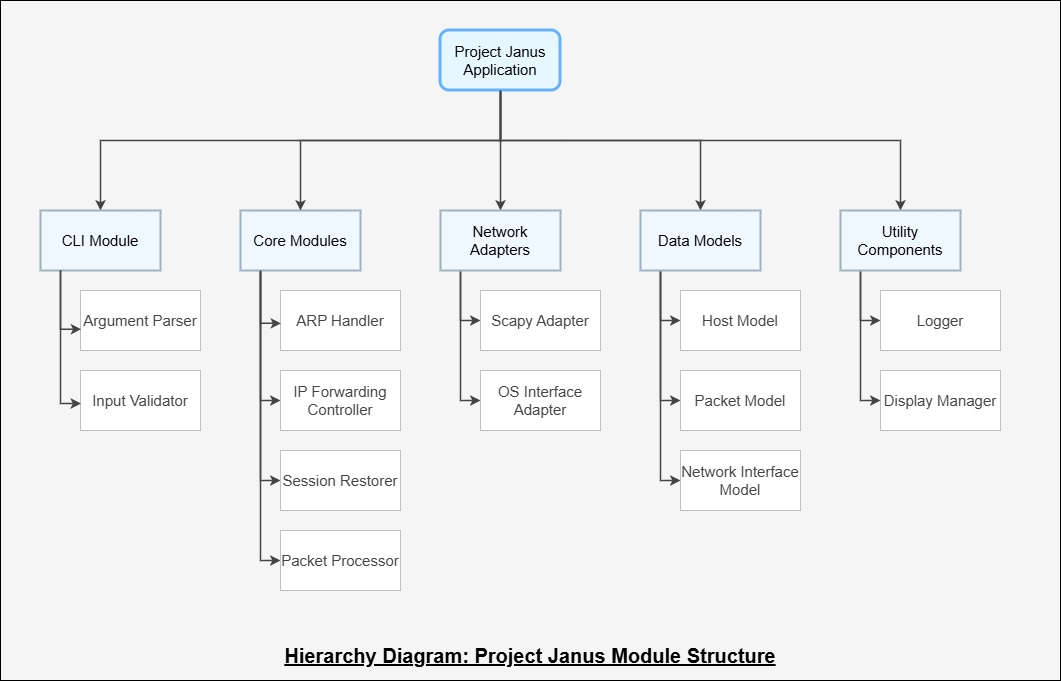

The diagram above was exported from draw.io. Its source (the exported page's mxGraphModel, read from the mxfile embedded in the PNG):
<mxGraphModel dx="1489" dy="909" grid="1" gridSize="10" guides="1" tooltips="1" connect="1" arrows="1" fold="1" page="1" pageScale="1" pageWidth="850" pageHeight="1100" math="0" shadow="0">
  <root>
    <mxCell id="0" />
    <mxCell id="1" parent="0" />
    <mxCell id="xQRI8H6Qzz0leiU0uSAx-40" value="" style="rounded=0;whiteSpace=wrap;html=1;fillColor=#F5F5F5;fontSize=15;" vertex="1" parent="1">
      <mxGeometry x="90" y="80" width="1060" height="680" as="geometry" />
    </mxCell>
    <mxCell id="xQRI8H6Qzz0leiU0uSAx-20" style="edgeStyle=orthogonalEdgeStyle;rounded=0;orthogonalLoop=1;jettySize=auto;html=1;entryX=0.5;entryY=0;entryDx=0;entryDy=0;strokeColor=#444444;strokeWidth=1.5;fontSize=15;" edge="1" parent="1" source="xQRI8H6Qzz0leiU0uSAx-1" target="xQRI8H6Qzz0leiU0uSAx-2">
      <mxGeometry relative="1" as="geometry">
        <mxPoint x="590" y="280" as="targetPoint" />
        <Array as="points">
          <mxPoint x="590" y="220" />
          <mxPoint x="190" y="220" />
        </Array>
      </mxGeometry>
    </mxCell>
    <mxCell id="xQRI8H6Qzz0leiU0uSAx-23" style="edgeStyle=orthogonalEdgeStyle;rounded=0;orthogonalLoop=1;jettySize=auto;html=1;entryX=0.5;entryY=0;entryDx=0;entryDy=0;strokeColor=#444444;strokeWidth=1.5;fontSize=15;" edge="1" parent="1" source="xQRI8H6Qzz0leiU0uSAx-1" target="xQRI8H6Qzz0leiU0uSAx-5">
      <mxGeometry relative="1" as="geometry" />
    </mxCell>
    <mxCell id="xQRI8H6Qzz0leiU0uSAx-24" style="edgeStyle=orthogonalEdgeStyle;rounded=0;orthogonalLoop=1;jettySize=auto;html=1;entryX=0.5;entryY=0;entryDx=0;entryDy=0;strokeColor=#444444;strokeWidth=1.5;fontSize=15;" edge="1" parent="1" source="xQRI8H6Qzz0leiU0uSAx-1" target="xQRI8H6Qzz0leiU0uSAx-4">
      <mxGeometry relative="1" as="geometry">
        <Array as="points">
          <mxPoint x="590" y="220" />
          <mxPoint x="790" y="220" />
        </Array>
      </mxGeometry>
    </mxCell>
    <mxCell id="xQRI8H6Qzz0leiU0uSAx-25" style="edgeStyle=orthogonalEdgeStyle;rounded=0;orthogonalLoop=1;jettySize=auto;html=1;entryX=0.5;entryY=0;entryDx=0;entryDy=0;strokeColor=#444444;strokeWidth=1.5;fontSize=15;" edge="1" parent="1" source="xQRI8H6Qzz0leiU0uSAx-1" target="xQRI8H6Qzz0leiU0uSAx-3">
      <mxGeometry relative="1" as="geometry">
        <Array as="points">
          <mxPoint x="590" y="220" />
          <mxPoint x="990" y="220" />
        </Array>
      </mxGeometry>
    </mxCell>
    <mxCell id="xQRI8H6Qzz0leiU0uSAx-1" value="Project Janus Application" style="rounded=1;whiteSpace=wrap;html=1;fillColor=#E6F7FF;strokeColor=#66B2FF;strokeWidth=3;fontSize=15;" vertex="1" parent="1">
      <mxGeometry x="530" y="110" width="120" height="60" as="geometry" />
    </mxCell>
    <mxCell id="xQRI8H6Qzz0leiU0uSAx-2" value="CLI Module" style="rounded=0;whiteSpace=wrap;html=1;fillColor=#F0F8FF;strokeColor=#9EB3C2;strokeWidth=2;fontSize=15;" vertex="1" parent="1">
      <mxGeometry x="130" y="290" width="120" height="60" as="geometry" />
    </mxCell>
    <mxCell id="xQRI8H6Qzz0leiU0uSAx-37" style="edgeStyle=orthogonalEdgeStyle;rounded=0;orthogonalLoop=1;jettySize=auto;html=1;entryX=0;entryY=0.5;entryDx=0;entryDy=0;strokeColor=#444444;strokeWidth=1.5;fontSize=15;" edge="1" parent="1" source="xQRI8H6Qzz0leiU0uSAx-3" target="xQRI8H6Qzz0leiU0uSAx-10">
      <mxGeometry relative="1" as="geometry">
        <Array as="points">
          <mxPoint x="950" y="400" />
        </Array>
      </mxGeometry>
    </mxCell>
    <mxCell id="xQRI8H6Qzz0leiU0uSAx-38" style="edgeStyle=orthogonalEdgeStyle;rounded=0;orthogonalLoop=1;jettySize=auto;html=1;entryX=0;entryY=0.5;entryDx=0;entryDy=0;strokeColor=#444444;strokeWidth=1.5;fontSize=15;" edge="1" parent="1" source="xQRI8H6Qzz0leiU0uSAx-3" target="xQRI8H6Qzz0leiU0uSAx-9">
      <mxGeometry relative="1" as="geometry">
        <Array as="points">
          <mxPoint x="950" y="480" />
        </Array>
      </mxGeometry>
    </mxCell>
    <mxCell id="xQRI8H6Qzz0leiU0uSAx-3" value="Utility Components" style="rounded=0;whiteSpace=wrap;html=1;fillColor=#F0F8FF;strokeColor=#9EB3C2;strokeWidth=2;fontSize=15;" vertex="1" parent="1">
      <mxGeometry x="930" y="290" width="120" height="60" as="geometry" />
    </mxCell>
    <mxCell id="xQRI8H6Qzz0leiU0uSAx-34" style="edgeStyle=orthogonalEdgeStyle;rounded=0;orthogonalLoop=1;jettySize=auto;html=1;entryX=0;entryY=0.5;entryDx=0;entryDy=0;strokeColor=#444444;strokeWidth=1.5;fontSize=15;" edge="1" parent="1" source="xQRI8H6Qzz0leiU0uSAx-4" target="xQRI8H6Qzz0leiU0uSAx-13">
      <mxGeometry relative="1" as="geometry">
        <Array as="points">
          <mxPoint x="750" y="400" />
        </Array>
      </mxGeometry>
    </mxCell>
    <mxCell id="xQRI8H6Qzz0leiU0uSAx-35" style="edgeStyle=orthogonalEdgeStyle;rounded=0;orthogonalLoop=1;jettySize=auto;html=1;entryX=0;entryY=0.5;entryDx=0;entryDy=0;strokeColor=#444444;strokeWidth=1.5;fontSize=15;" edge="1" parent="1" source="xQRI8H6Qzz0leiU0uSAx-4" target="xQRI8H6Qzz0leiU0uSAx-12">
      <mxGeometry relative="1" as="geometry">
        <Array as="points">
          <mxPoint x="750" y="480" />
        </Array>
      </mxGeometry>
    </mxCell>
    <mxCell id="xQRI8H6Qzz0leiU0uSAx-36" style="edgeStyle=orthogonalEdgeStyle;rounded=0;orthogonalLoop=1;jettySize=auto;html=1;entryX=0;entryY=0.5;entryDx=0;entryDy=0;strokeColor=#444444;strokeWidth=1.5;fontSize=15;" edge="1" parent="1" source="xQRI8H6Qzz0leiU0uSAx-4" target="xQRI8H6Qzz0leiU0uSAx-11">
      <mxGeometry relative="1" as="geometry">
        <Array as="points">
          <mxPoint x="750" y="560" />
        </Array>
      </mxGeometry>
    </mxCell>
    <mxCell id="xQRI8H6Qzz0leiU0uSAx-4" value="Data Models" style="rounded=0;whiteSpace=wrap;html=1;fillColor=#F0F8FF;strokeColor=#9EB3C2;strokeWidth=2;fontSize=15;" vertex="1" parent="1">
      <mxGeometry x="730" y="290" width="120" height="60" as="geometry" />
    </mxCell>
    <mxCell id="xQRI8H6Qzz0leiU0uSAx-32" style="edgeStyle=orthogonalEdgeStyle;rounded=0;orthogonalLoop=1;jettySize=auto;html=1;entryX=0;entryY=0.5;entryDx=0;entryDy=0;strokeColor=#444444;strokeWidth=1.5;fontSize=15;" edge="1" parent="1" source="xQRI8H6Qzz0leiU0uSAx-5" target="xQRI8H6Qzz0leiU0uSAx-15">
      <mxGeometry relative="1" as="geometry">
        <Array as="points">
          <mxPoint x="550" y="400" />
        </Array>
      </mxGeometry>
    </mxCell>
    <mxCell id="xQRI8H6Qzz0leiU0uSAx-33" style="edgeStyle=orthogonalEdgeStyle;rounded=0;orthogonalLoop=1;jettySize=auto;html=1;entryX=0;entryY=0.5;entryDx=0;entryDy=0;strokeColor=#444444;strokeWidth=1.5;fontSize=15;" edge="1" parent="1" source="xQRI8H6Qzz0leiU0uSAx-5" target="xQRI8H6Qzz0leiU0uSAx-14">
      <mxGeometry relative="1" as="geometry">
        <Array as="points">
          <mxPoint x="550" y="480" />
        </Array>
      </mxGeometry>
    </mxCell>
    <mxCell id="xQRI8H6Qzz0leiU0uSAx-5" value="Network Adapters" style="rounded=0;whiteSpace=wrap;html=1;fillColor=#F0F8FF;strokeColor=#9EB3C2;strokeWidth=2;fontSize=15;" vertex="1" parent="1">
      <mxGeometry x="530" y="290" width="120" height="60" as="geometry" />
    </mxCell>
    <mxCell id="xQRI8H6Qzz0leiU0uSAx-29" style="edgeStyle=orthogonalEdgeStyle;rounded=0;orthogonalLoop=1;jettySize=auto;html=1;entryX=0;entryY=0.5;entryDx=0;entryDy=0;strokeColor=#444444;strokeWidth=1.5;fontSize=15;" edge="1" parent="1" source="xQRI8H6Qzz0leiU0uSAx-6" target="xQRI8H6Qzz0leiU0uSAx-18">
      <mxGeometry relative="1" as="geometry">
        <Array as="points">
          <mxPoint x="350" y="480" />
        </Array>
      </mxGeometry>
    </mxCell>
    <mxCell id="xQRI8H6Qzz0leiU0uSAx-30" style="edgeStyle=orthogonalEdgeStyle;rounded=0;orthogonalLoop=1;jettySize=auto;html=1;entryX=0;entryY=0.5;entryDx=0;entryDy=0;strokeColor=#444444;strokeWidth=1.5;fontSize=15;" edge="1" parent="1" source="xQRI8H6Qzz0leiU0uSAx-6" target="xQRI8H6Qzz0leiU0uSAx-17">
      <mxGeometry relative="1" as="geometry">
        <Array as="points">
          <mxPoint x="350" y="560" />
        </Array>
      </mxGeometry>
    </mxCell>
    <mxCell id="xQRI8H6Qzz0leiU0uSAx-31" style="edgeStyle=orthogonalEdgeStyle;rounded=0;orthogonalLoop=1;jettySize=auto;html=1;entryX=0;entryY=0.5;entryDx=0;entryDy=0;strokeColor=#444444;strokeWidth=1.5;fontSize=15;" edge="1" parent="1" source="xQRI8H6Qzz0leiU0uSAx-6" target="xQRI8H6Qzz0leiU0uSAx-16">
      <mxGeometry relative="1" as="geometry">
        <Array as="points">
          <mxPoint x="350" y="640" />
        </Array>
      </mxGeometry>
    </mxCell>
    <mxCell id="xQRI8H6Qzz0leiU0uSAx-6" value="Core Modules" style="rounded=0;whiteSpace=wrap;html=1;fillColor=#F0F8FF;strokeColor=#9EB3C2;strokeWidth=2;fontSize=15;" vertex="1" parent="1">
      <mxGeometry x="330" y="290" width="120" height="60" as="geometry" />
    </mxCell>
    <mxCell id="xQRI8H6Qzz0leiU0uSAx-7" value="Argument Parser" style="rounded=0;whiteSpace=wrap;html=1;fillColor=default;strokeColor=#C0C0C0;fontColor=#444444;fontSize=15;" vertex="1" parent="1">
      <mxGeometry x="170" y="370" width="120" height="60" as="geometry" />
    </mxCell>
    <mxCell id="xQRI8H6Qzz0leiU0uSAx-8" value="Input Validator" style="rounded=0;whiteSpace=wrap;html=1;fillColor=default;strokeColor=#C0C0C0;fontColor=#444444;fontSize=15;" vertex="1" parent="1">
      <mxGeometry x="170" y="450" width="120" height="60" as="geometry" />
    </mxCell>
    <mxCell id="xQRI8H6Qzz0leiU0uSAx-9" value="Display Manager" style="rounded=0;whiteSpace=wrap;html=1;fillColor=default;strokeColor=#C0C0C0;fontColor=#444444;fontSize=15;" vertex="1" parent="1">
      <mxGeometry x="970" y="450" width="120" height="60" as="geometry" />
    </mxCell>
    <mxCell id="xQRI8H6Qzz0leiU0uSAx-10" value="Logger" style="rounded=0;whiteSpace=wrap;html=1;fillColor=default;strokeColor=#C0C0C0;fontColor=#444444;fontSize=15;" vertex="1" parent="1">
      <mxGeometry x="970" y="370" width="120" height="60" as="geometry" />
    </mxCell>
    <mxCell id="xQRI8H6Qzz0leiU0uSAx-11" value="Network Interface Model" style="rounded=0;whiteSpace=wrap;html=1;fillColor=default;strokeColor=#C0C0C0;fontColor=#444444;fontSize=15;" vertex="1" parent="1">
      <mxGeometry x="770" y="530" width="120" height="60" as="geometry" />
    </mxCell>
    <mxCell id="xQRI8H6Qzz0leiU0uSAx-12" value="Packet Model" style="rounded=0;whiteSpace=wrap;html=1;fillColor=default;strokeColor=#C0C0C0;fontColor=#444444;fontSize=15;" vertex="1" parent="1">
      <mxGeometry x="770" y="450" width="120" height="60" as="geometry" />
    </mxCell>
    <mxCell id="xQRI8H6Qzz0leiU0uSAx-13" value="Host Model" style="rounded=0;whiteSpace=wrap;html=1;fillColor=default;strokeColor=#C0C0C0;fontColor=#444444;fontSize=15;" vertex="1" parent="1">
      <mxGeometry x="770" y="370" width="120" height="60" as="geometry" />
    </mxCell>
    <mxCell id="xQRI8H6Qzz0leiU0uSAx-14" value="OS Interface Adapter" style="rounded=0;whiteSpace=wrap;html=1;fillColor=default;strokeColor=#C0C0C0;fontColor=#444444;fontSize=15;" vertex="1" parent="1">
      <mxGeometry x="570" y="450" width="120" height="60" as="geometry" />
    </mxCell>
    <mxCell id="xQRI8H6Qzz0leiU0uSAx-15" value="Scapy Adapter" style="rounded=0;whiteSpace=wrap;html=1;fillColor=default;strokeColor=#C0C0C0;fontColor=#444444;fontSize=15;" vertex="1" parent="1">
      <mxGeometry x="570" y="370" width="120" height="60" as="geometry" />
    </mxCell>
    <mxCell id="xQRI8H6Qzz0leiU0uSAx-16" value="Packet Processor" style="rounded=0;whiteSpace=wrap;html=1;fillColor=default;strokeColor=#C0C0C0;fontColor=#444444;fontSize=15;" vertex="1" parent="1">
      <mxGeometry x="370" y="610" width="120" height="60" as="geometry" />
    </mxCell>
    <mxCell id="xQRI8H6Qzz0leiU0uSAx-17" value="Session Restorer" style="rounded=0;whiteSpace=wrap;html=1;fillColor=default;strokeColor=#C0C0C0;fontColor=#444444;fontSize=15;" vertex="1" parent="1">
      <mxGeometry x="370" y="530" width="120" height="60" as="geometry" />
    </mxCell>
    <mxCell id="xQRI8H6Qzz0leiU0uSAx-18" value="IP Forwarding Controller" style="rounded=0;whiteSpace=wrap;html=1;fillColor=default;strokeColor=#C0C0C0;fontColor=#444444;fontSize=15;" vertex="1" parent="1">
      <mxGeometry x="370" y="450" width="120" height="60" as="geometry" />
    </mxCell>
    <mxCell id="xQRI8H6Qzz0leiU0uSAx-19" value="ARP Handler" style="rounded=0;whiteSpace=wrap;html=1;fillColor=default;strokeColor=#C0C0C0;fontColor=#444444;fontSize=15;" vertex="1" parent="1">
      <mxGeometry x="370" y="370" width="120" height="60" as="geometry" />
    </mxCell>
    <mxCell id="xQRI8H6Qzz0leiU0uSAx-22" style="edgeStyle=orthogonalEdgeStyle;rounded=0;orthogonalLoop=1;jettySize=auto;html=1;entryX=0.5;entryY=0;entryDx=0;entryDy=0;strokeColor=#444444;strokeWidth=1.5;fontSize=15;" edge="1" parent="1" source="xQRI8H6Qzz0leiU0uSAx-1" target="xQRI8H6Qzz0leiU0uSAx-6">
      <mxGeometry relative="1" as="geometry">
        <mxPoint x="390" y="290" as="targetPoint" />
        <mxPoint x="590" y="170" as="sourcePoint" />
        <Array as="points">
          <mxPoint x="590" y="220" />
          <mxPoint x="390" y="220" />
        </Array>
      </mxGeometry>
    </mxCell>
    <mxCell id="xQRI8H6Qzz0leiU0uSAx-26" style="edgeStyle=orthogonalEdgeStyle;rounded=0;orthogonalLoop=1;jettySize=auto;html=1;entryX=0.006;entryY=0.645;entryDx=0;entryDy=0;entryPerimeter=0;strokeColor=#444444;strokeWidth=1.5;fontSize=15;" edge="1" parent="1" source="xQRI8H6Qzz0leiU0uSAx-2" target="xQRI8H6Qzz0leiU0uSAx-7">
      <mxGeometry relative="1" as="geometry">
        <Array as="points">
          <mxPoint x="150" y="409" />
        </Array>
      </mxGeometry>
    </mxCell>
    <mxCell id="xQRI8H6Qzz0leiU0uSAx-27" style="edgeStyle=orthogonalEdgeStyle;rounded=0;orthogonalLoop=1;jettySize=auto;html=1;entryX=0.004;entryY=0.55;entryDx=0;entryDy=0;entryPerimeter=0;strokeColor=#444444;strokeWidth=1.5;fontSize=15;" edge="1" parent="1" source="xQRI8H6Qzz0leiU0uSAx-2" target="xQRI8H6Qzz0leiU0uSAx-8">
      <mxGeometry relative="1" as="geometry">
        <Array as="points">
          <mxPoint x="150" y="483" />
        </Array>
      </mxGeometry>
    </mxCell>
    <mxCell id="xQRI8H6Qzz0leiU0uSAx-28" style="edgeStyle=orthogonalEdgeStyle;rounded=0;orthogonalLoop=1;jettySize=auto;html=1;entryX=0.005;entryY=0.548;entryDx=0;entryDy=0;entryPerimeter=0;strokeColor=#444444;strokeWidth=1.5;fontSize=15;" edge="1" parent="1" source="xQRI8H6Qzz0leiU0uSAx-6" target="xQRI8H6Qzz0leiU0uSAx-19">
      <mxGeometry relative="1" as="geometry">
        <Array as="points">
          <mxPoint x="350" y="403" />
        </Array>
      </mxGeometry>
    </mxCell>
    <mxCell id="xQRI8H6Qzz0leiU0uSAx-41" value="Hierarchy Diagram: Project Janus Module Structure" style="text;html=1;whiteSpace=wrap;strokeColor=none;fillColor=none;align=center;verticalAlign=middle;rounded=0;fontSize=20;fontStyle=5" vertex="1" parent="1">
      <mxGeometry x="360" y="720" width="520" height="30" as="geometry" />
    </mxCell>
  </root>
</mxGraphModel>